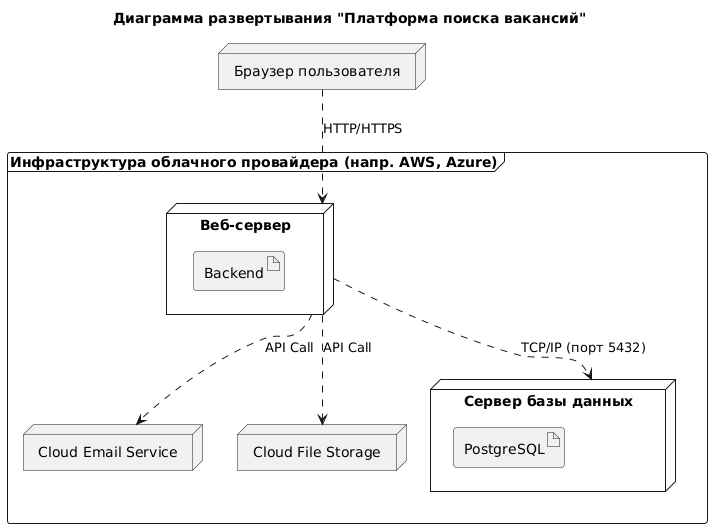

The diagram above was rendered by PlantUML. Its source (embedded in the PNG):
@startuml
title Диаграмма развертывания "Платформа поиска вакансий"


node "Браузер пользователя" as Browser

frame "Инфраструктура облачного провайдера (напр. AWS, Azure)" {
    node "Веб-сервер" as WebServer {
        artifact "Backend" as BackendApp
    }
    
    node "Сервер базы данных" as DBServer {
        artifact "PostgreSQL" as PostgresDB
    }


    node "Cloud Email Service" as CloudEmail
    node "Cloud File Storage" as CloudStorage
}

Browser ..> WebServer : HTTP/HTTPS
WebServer ..> DBServer : TCP/IP (порт 5432)
WebServer ..> CloudEmail : API Call
WebServer ..> CloudStorage : API Call
@enduml